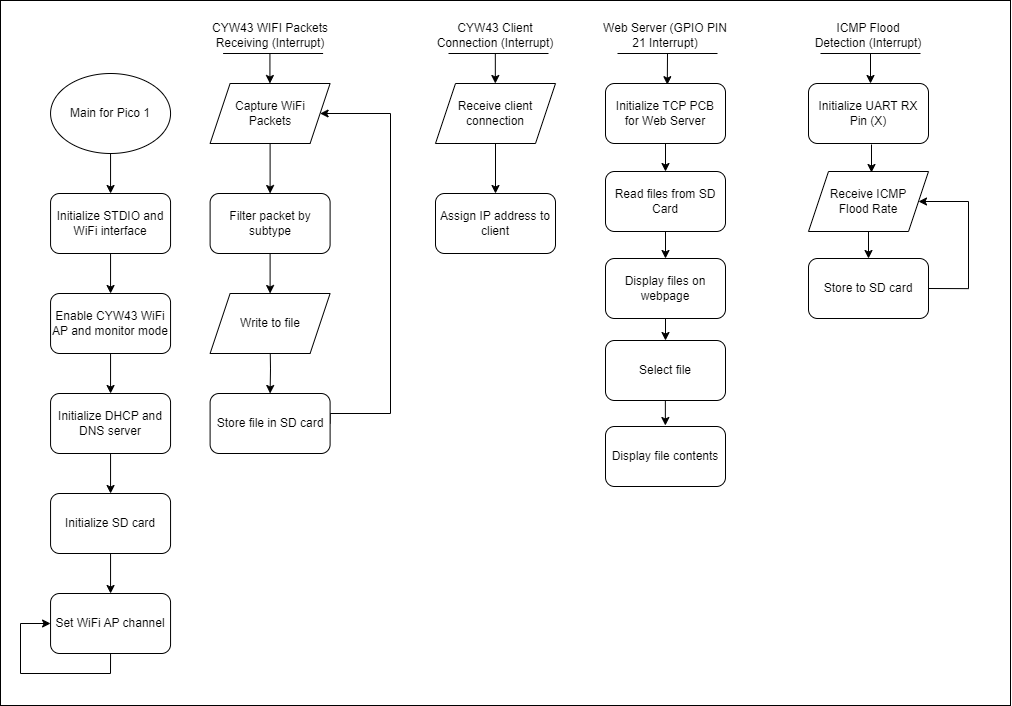

The diagram above was exported from draw.io. Its source (the exported page's mxGraphModel, read from the mxfile embedded in the PNG):
<mxGraphModel dx="2674" dy="1391" grid="1" gridSize="10" guides="1" tooltips="1" connect="1" arrows="1" fold="1" page="1" pageScale="1" pageWidth="1654" pageHeight="1169" math="0" shadow="0">
  <root>
    <mxCell id="0" />
    <mxCell id="1" parent="0" />
    <mxCell id="om0DWlveCjdhmPXRLr2c-2" value="" style="rounded=0;whiteSpace=wrap;html=1;" parent="1" vertex="1">
      <mxGeometry x="80" y="240" width="1010" height="705" as="geometry" />
    </mxCell>
    <mxCell id="7FkLfAGAlu--YNNAK5v--67" style="edgeStyle=orthogonalEdgeStyle;rounded=0;orthogonalLoop=1;jettySize=auto;html=1;entryX=0.5;entryY=0;entryDx=0;entryDy=0;" parent="1" source="7FkLfAGAlu--YNNAK5v--64" target="7FkLfAGAlu--YNNAK5v--65" edge="1">
      <mxGeometry relative="1" as="geometry" />
    </mxCell>
    <mxCell id="7FkLfAGAlu--YNNAK5v--64" value="Main for Pico 1" style="ellipse;whiteSpace=wrap;html=1;" parent="1" vertex="1">
      <mxGeometry x="130.05999999999995" y="313" width="120" height="80" as="geometry" />
    </mxCell>
    <mxCell id="7FkLfAGAlu--YNNAK5v--68" style="edgeStyle=orthogonalEdgeStyle;rounded=0;orthogonalLoop=1;jettySize=auto;html=1;" parent="1" source="7FkLfAGAlu--YNNAK5v--65" target="7FkLfAGAlu--YNNAK5v--66" edge="1">
      <mxGeometry relative="1" as="geometry" />
    </mxCell>
    <mxCell id="7FkLfAGAlu--YNNAK5v--65" value="Initialize STDIO and WiFi interface" style="rounded=1;whiteSpace=wrap;html=1;" parent="1" vertex="1">
      <mxGeometry x="130.05999999999995" y="433" width="120" height="60" as="geometry" />
    </mxCell>
    <mxCell id="7FkLfAGAlu--YNNAK5v--70" style="edgeStyle=orthogonalEdgeStyle;rounded=0;orthogonalLoop=1;jettySize=auto;html=1;" parent="1" source="7FkLfAGAlu--YNNAK5v--66" target="7FkLfAGAlu--YNNAK5v--69" edge="1">
      <mxGeometry relative="1" as="geometry" />
    </mxCell>
    <mxCell id="7FkLfAGAlu--YNNAK5v--66" value="Enable CYW43 WiFi AP and monitor mode" style="rounded=1;whiteSpace=wrap;html=1;" parent="1" vertex="1">
      <mxGeometry x="130.05999999999995" y="533" width="120" height="60" as="geometry" />
    </mxCell>
    <mxCell id="7FkLfAGAlu--YNNAK5v--73" style="edgeStyle=orthogonalEdgeStyle;rounded=0;orthogonalLoop=1;jettySize=auto;html=1;exitX=0.5;exitY=1;exitDx=0;exitDy=0;entryX=0.5;entryY=0;entryDx=0;entryDy=0;" parent="1" source="7FkLfAGAlu--YNNAK5v--69" target="7FkLfAGAlu--YNNAK5v--78" edge="1">
      <mxGeometry relative="1" as="geometry" />
    </mxCell>
    <mxCell id="7FkLfAGAlu--YNNAK5v--69" value="Initialize DHCP and DNS server" style="rounded=1;whiteSpace=wrap;html=1;" parent="1" vertex="1">
      <mxGeometry x="130.05999999999995" y="633" width="120" height="60" as="geometry" />
    </mxCell>
    <mxCell id="7FkLfAGAlu--YNNAK5v--72" value="Set WiFi AP channel" style="rounded=1;whiteSpace=wrap;html=1;" parent="1" vertex="1">
      <mxGeometry x="130.05999999999995" y="833" width="120" height="60" as="geometry" />
    </mxCell>
    <mxCell id="7FkLfAGAlu--YNNAK5v--74" style="edgeStyle=orthogonalEdgeStyle;rounded=0;orthogonalLoop=1;jettySize=auto;html=1;entryX=0;entryY=0.5;entryDx=0;entryDy=0;exitX=0.5;exitY=1;exitDx=0;exitDy=0;" parent="1" source="7FkLfAGAlu--YNNAK5v--72" target="7FkLfAGAlu--YNNAK5v--72" edge="1">
      <mxGeometry relative="1" as="geometry">
        <Array as="points">
          <mxPoint x="190" y="913" />
          <mxPoint x="100" y="913" />
          <mxPoint x="100" y="863" />
        </Array>
      </mxGeometry>
    </mxCell>
    <mxCell id="7FkLfAGAlu--YNNAK5v--79" style="edgeStyle=orthogonalEdgeStyle;rounded=0;orthogonalLoop=1;jettySize=auto;html=1;entryX=0.5;entryY=0;entryDx=0;entryDy=0;" parent="1" source="7FkLfAGAlu--YNNAK5v--78" target="7FkLfAGAlu--YNNAK5v--72" edge="1">
      <mxGeometry relative="1" as="geometry" />
    </mxCell>
    <mxCell id="7FkLfAGAlu--YNNAK5v--78" value="Initialize SD card" style="rounded=1;whiteSpace=wrap;html=1;" parent="1" vertex="1">
      <mxGeometry x="130.05999999999995" y="733" width="120" height="60" as="geometry" />
    </mxCell>
    <mxCell id="7FkLfAGAlu--YNNAK5v--106" style="edgeStyle=orthogonalEdgeStyle;rounded=0;orthogonalLoop=1;jettySize=auto;html=1;entryX=0.5;entryY=0;entryDx=0;entryDy=0;" parent="1" source="7FkLfAGAlu--YNNAK5v--94" target="7FkLfAGAlu--YNNAK5v--105" edge="1">
      <mxGeometry relative="1" as="geometry" />
    </mxCell>
    <mxCell id="7FkLfAGAlu--YNNAK5v--94" value="Capture WiFi &lt;br&gt;Packets" style="shape=parallelogram;perimeter=parallelogramPerimeter;whiteSpace=wrap;html=1;fixedSize=1;" parent="1" vertex="1">
      <mxGeometry x="289.5999999999999" y="323" width="120" height="60" as="geometry" />
    </mxCell>
    <mxCell id="7FkLfAGAlu--YNNAK5v--95" style="edgeStyle=orthogonalEdgeStyle;rounded=0;orthogonalLoop=1;jettySize=auto;html=1;exitX=0.5;exitY=1;exitDx=0;exitDy=0;" parent="1" source="7FkLfAGAlu--YNNAK5v--105" target="vQJ5Dv5FhjWJxUq8IODX-2" edge="1">
      <mxGeometry relative="1" as="geometry">
        <mxPoint x="349.5999999999999" y="493" as="sourcePoint" />
        <mxPoint x="350" y="530" as="targetPoint" />
      </mxGeometry>
    </mxCell>
    <mxCell id="7FkLfAGAlu--YNNAK5v--114" style="edgeStyle=orthogonalEdgeStyle;rounded=0;orthogonalLoop=1;jettySize=auto;html=1;exitX=0.5;exitY=1;exitDx=0;exitDy=0;entryX=0.5;entryY=0;entryDx=0;entryDy=0;" parent="1" target="7FkLfAGAlu--YNNAK5v--113" edge="1">
      <mxGeometry relative="1" as="geometry">
        <mxPoint x="349.5999999999999" y="583" as="sourcePoint" />
      </mxGeometry>
    </mxCell>
    <mxCell id="7FkLfAGAlu--YNNAK5v--102" style="edgeStyle=orthogonalEdgeStyle;rounded=0;orthogonalLoop=1;jettySize=auto;html=1;entryX=1;entryY=0.5;entryDx=0;entryDy=0;exitX=1;exitY=0.5;exitDx=0;exitDy=0;" parent="1" source="7FkLfAGAlu--YNNAK5v--113" target="7FkLfAGAlu--YNNAK5v--94" edge="1">
      <mxGeometry relative="1" as="geometry">
        <Array as="points">
          <mxPoint x="410" y="653" />
          <mxPoint x="470" y="653" />
          <mxPoint x="470" y="353" />
        </Array>
        <mxPoint x="436.5999999999999" y="573" as="sourcePoint" />
      </mxGeometry>
    </mxCell>
    <mxCell id="7FkLfAGAlu--YNNAK5v--105" value="Filter packet by subtype" style="rounded=1;whiteSpace=wrap;html=1;" parent="1" vertex="1">
      <mxGeometry x="289.5999999999999" y="433" width="120" height="60" as="geometry" />
    </mxCell>
    <mxCell id="7FkLfAGAlu--YNNAK5v--113" value="Store file in SD card" style="rounded=1;whiteSpace=wrap;html=1;" parent="1" vertex="1">
      <mxGeometry x="289.5999999999999" y="633" width="120" height="60" as="geometry" />
    </mxCell>
    <mxCell id="vQJ5Dv5FhjWJxUq8IODX-2" value="Write to file" style="shape=parallelogram;perimeter=parallelogramPerimeter;whiteSpace=wrap;html=1;fixedSize=1;" parent="1" vertex="1">
      <mxGeometry x="289.5999999999999" y="533" width="120" height="60" as="geometry" />
    </mxCell>
    <mxCell id="vswlcj_-kNGbSdDzhYGa-27" value="" style="endArrow=none;html=1;rounded=0;" parent="1" edge="1">
      <mxGeometry width="50" height="50" relative="1" as="geometry">
        <mxPoint x="302.6" y="293" as="sourcePoint" />
        <mxPoint x="402.5999999999999" y="293" as="targetPoint" />
      </mxGeometry>
    </mxCell>
    <mxCell id="vswlcj_-kNGbSdDzhYGa-28" value="CYW43 WIFI Packets Receiving (Interrupt)" style="text;html=1;strokeColor=none;fillColor=none;align=center;verticalAlign=middle;whiteSpace=wrap;rounded=0;" parent="1" vertex="1">
      <mxGeometry x="284.6" y="260" width="130" height="30" as="geometry" />
    </mxCell>
    <mxCell id="vswlcj_-kNGbSdDzhYGa-29" value="" style="endArrow=classic;html=1;rounded=0;entryX=0.584;entryY=0.002;entryDx=0;entryDy=0;entryPerimeter=0;" parent="1" edge="1">
      <mxGeometry width="50" height="50" relative="1" as="geometry">
        <mxPoint x="349.43000000000006" y="293" as="sourcePoint" />
        <mxPoint x="349.43000000000006" y="323" as="targetPoint" />
      </mxGeometry>
    </mxCell>
    <mxCell id="vswlcj_-kNGbSdDzhYGa-30" value="" style="endArrow=none;html=1;rounded=0;" parent="1" edge="1">
      <mxGeometry width="50" height="50" relative="1" as="geometry">
        <mxPoint x="697" y="293" as="sourcePoint" />
        <mxPoint x="797" y="293" as="targetPoint" />
      </mxGeometry>
    </mxCell>
    <mxCell id="vswlcj_-kNGbSdDzhYGa-31" value="Web Server (GPIO PIN 21 Interrupt)" style="text;html=1;strokeColor=none;fillColor=none;align=center;verticalAlign=middle;whiteSpace=wrap;rounded=0;" parent="1" vertex="1">
      <mxGeometry x="680" y="260" width="130" height="30" as="geometry" />
    </mxCell>
    <mxCell id="vswlcj_-kNGbSdDzhYGa-32" value="" style="endArrow=classic;html=1;rounded=0;entryX=0.515;entryY=0.02;entryDx=0;entryDy=0;entryPerimeter=0;" parent="1" target="iw9XY2oq4QqD-sm4omKh-19" edge="1">
      <mxGeometry width="50" height="50" relative="1" as="geometry">
        <mxPoint x="747" y="293" as="sourcePoint" />
        <mxPoint x="747" y="323" as="targetPoint" />
      </mxGeometry>
    </mxCell>
    <mxCell id="vswlcj_-kNGbSdDzhYGa-45" value="" style="endArrow=none;html=1;rounded=0;" parent="1" edge="1">
      <mxGeometry width="50" height="50" relative="1" as="geometry">
        <mxPoint x="900" y="293" as="sourcePoint" />
        <mxPoint x="1000" y="293" as="targetPoint" />
      </mxGeometry>
    </mxCell>
    <mxCell id="vswlcj_-kNGbSdDzhYGa-46" value="ICMP Flood&lt;br&gt;Detection (Interrupt)" style="text;html=1;strokeColor=none;fillColor=none;align=center;verticalAlign=middle;whiteSpace=wrap;rounded=0;" parent="1" vertex="1">
      <mxGeometry x="883" y="260" width="130" height="30" as="geometry" />
    </mxCell>
    <mxCell id="vswlcj_-kNGbSdDzhYGa-47" value="" style="endArrow=classic;html=1;rounded=0;entryX=0.584;entryY=0.002;entryDx=0;entryDy=0;entryPerimeter=0;" parent="1" edge="1">
      <mxGeometry width="50" height="50" relative="1" as="geometry">
        <mxPoint x="950" y="293" as="sourcePoint" />
        <mxPoint x="950" y="323" as="targetPoint" />
      </mxGeometry>
    </mxCell>
    <mxCell id="iw9XY2oq4QqD-sm4omKh-11" style="edgeStyle=orthogonalEdgeStyle;rounded=0;orthogonalLoop=1;jettySize=auto;html=1;entryX=0.5;entryY=0;entryDx=0;entryDy=0;exitX=0.5;exitY=1;exitDx=0;exitDy=0;" parent="1" source="iw9XY2oq4QqD-sm4omKh-20" edge="1">
      <mxGeometry relative="1" as="geometry">
        <mxPoint x="744.2" y="458.0000000000002" as="sourcePoint" />
        <mxPoint x="745" y="498" as="targetPoint" />
      </mxGeometry>
    </mxCell>
    <mxCell id="iw9XY2oq4QqD-sm4omKh-18" value="" style="endArrow=classic;html=1;rounded=0;entryX=0.5;entryY=0;entryDx=0;entryDy=0;exitX=0.5;exitY=1;exitDx=0;exitDy=0;" parent="1" source="iw9XY2oq4QqD-sm4omKh-19" target="iw9XY2oq4QqD-sm4omKh-20" edge="1">
      <mxGeometry width="50" height="50" relative="1" as="geometry">
        <mxPoint x="744.8299999999999" y="383" as="sourcePoint" />
        <mxPoint x="744.8299999999999" y="413" as="targetPoint" />
      </mxGeometry>
    </mxCell>
    <mxCell id="iw9XY2oq4QqD-sm4omKh-19" value="Initialize TCP PCB&lt;br&gt;for Web Server" style="rounded=1;whiteSpace=wrap;html=1;" parent="1" vertex="1">
      <mxGeometry x="685" y="323" width="120" height="60" as="geometry" />
    </mxCell>
    <mxCell id="iw9XY2oq4QqD-sm4omKh-20" value="Read files from SD Card" style="rounded=1;whiteSpace=wrap;html=1;" parent="1" vertex="1">
      <mxGeometry x="685" y="411" width="120" height="60" as="geometry" />
    </mxCell>
    <mxCell id="iw9XY2oq4QqD-sm4omKh-22" style="edgeStyle=orthogonalEdgeStyle;rounded=0;orthogonalLoop=1;jettySize=auto;html=1;entryX=0.5;entryY=0;entryDx=0;entryDy=0;" parent="1" edge="1">
      <mxGeometry relative="1" as="geometry">
        <mxPoint x="745" y="555" as="sourcePoint" />
        <mxPoint x="745" y="580" as="targetPoint" />
      </mxGeometry>
    </mxCell>
    <mxCell id="iw9XY2oq4QqD-sm4omKh-23" value="Select file" style="rounded=1;whiteSpace=wrap;html=1;" parent="1" vertex="1">
      <mxGeometry x="685" y="580" width="120" height="60" as="geometry" />
    </mxCell>
    <mxCell id="iw9XY2oq4QqD-sm4omKh-24" value="Display files on webpage" style="rounded=1;whiteSpace=wrap;html=1;" parent="1" vertex="1">
      <mxGeometry x="685" y="498" width="120" height="60" as="geometry" />
    </mxCell>
    <mxCell id="iw9XY2oq4QqD-sm4omKh-26" style="edgeStyle=orthogonalEdgeStyle;rounded=0;orthogonalLoop=1;jettySize=auto;html=1;entryX=0.5;entryY=0;entryDx=0;entryDy=0;" parent="1" edge="1">
      <mxGeometry relative="1" as="geometry">
        <mxPoint x="744.8599999999999" y="640" as="sourcePoint" />
        <mxPoint x="744.8599999999999" y="665" as="targetPoint" />
      </mxGeometry>
    </mxCell>
    <mxCell id="iw9XY2oq4QqD-sm4omKh-25" value="Display file contents" style="rounded=1;whiteSpace=wrap;html=1;" parent="1" vertex="1">
      <mxGeometry x="685" y="666" width="120" height="60" as="geometry" />
    </mxCell>
    <mxCell id="iw9XY2oq4QqD-sm4omKh-31" style="edgeStyle=orthogonalEdgeStyle;rounded=0;orthogonalLoop=1;jettySize=auto;html=1;entryX=0.5;entryY=0;entryDx=0;entryDy=0;" parent="1" source="iw9XY2oq4QqD-sm4omKh-32" target="iw9XY2oq4QqD-sm4omKh-34" edge="1">
      <mxGeometry relative="1" as="geometry" />
    </mxCell>
    <mxCell id="iw9XY2oq4QqD-sm4omKh-32" value="Receive ICMP&lt;br&gt;Flood Rate" style="shape=parallelogram;perimeter=parallelogramPerimeter;whiteSpace=wrap;html=1;fixedSize=1;" parent="1" vertex="1">
      <mxGeometry x="888" y="411" width="120" height="60" as="geometry" />
    </mxCell>
    <mxCell id="iw9XY2oq4QqD-sm4omKh-33" style="edgeStyle=orthogonalEdgeStyle;rounded=0;orthogonalLoop=1;jettySize=auto;html=1;exitX=1;exitY=0.5;exitDx=0;exitDy=0;entryX=1;entryY=0.5;entryDx=0;entryDy=0;" parent="1" source="iw9XY2oq4QqD-sm4omKh-34" target="iw9XY2oq4QqD-sm4omKh-32" edge="1">
      <mxGeometry relative="1" as="geometry">
        <Array as="points">
          <mxPoint x="1048" y="528" />
          <mxPoint x="1048" y="441" />
        </Array>
      </mxGeometry>
    </mxCell>
    <mxCell id="iw9XY2oq4QqD-sm4omKh-34" value="Store to SD card" style="rounded=1;whiteSpace=wrap;html=1;" parent="1" vertex="1">
      <mxGeometry x="888" y="498" width="120" height="60" as="geometry" />
    </mxCell>
    <mxCell id="iw9XY2oq4QqD-sm4omKh-35" value="Initialize UART RX Pin (X)" style="rounded=1;whiteSpace=wrap;html=1;" parent="1" vertex="1">
      <mxGeometry x="888" y="323" width="120" height="60" as="geometry" />
    </mxCell>
    <mxCell id="iw9XY2oq4QqD-sm4omKh-36" value="" style="endArrow=classic;html=1;rounded=0;entryX=0.5;entryY=0;entryDx=0;entryDy=0;exitX=0.5;exitY=1;exitDx=0;exitDy=0;" parent="1" edge="1">
      <mxGeometry width="50" height="50" relative="1" as="geometry">
        <mxPoint x="951" y="384" as="sourcePoint" />
        <mxPoint x="951" y="412" as="targetPoint" />
      </mxGeometry>
    </mxCell>
    <mxCell id="s973GMMRTIgNfG1LIUEM-1" style="edgeStyle=orthogonalEdgeStyle;rounded=0;orthogonalLoop=1;jettySize=auto;html=1;entryX=0.5;entryY=0;entryDx=0;entryDy=0;" edge="1" parent="1" source="s973GMMRTIgNfG1LIUEM-2" target="s973GMMRTIgNfG1LIUEM-6">
      <mxGeometry relative="1" as="geometry" />
    </mxCell>
    <mxCell id="s973GMMRTIgNfG1LIUEM-2" value="Receive client connection" style="shape=parallelogram;perimeter=parallelogramPerimeter;whiteSpace=wrap;html=1;fixedSize=1;" vertex="1" parent="1">
      <mxGeometry x="514.9999999999999" y="323" width="120" height="60" as="geometry" />
    </mxCell>
    <mxCell id="s973GMMRTIgNfG1LIUEM-6" value="Assign IP address to client" style="rounded=1;whiteSpace=wrap;html=1;" vertex="1" parent="1">
      <mxGeometry x="514.9999999999999" y="433" width="120" height="60" as="geometry" />
    </mxCell>
    <mxCell id="s973GMMRTIgNfG1LIUEM-9" value="" style="endArrow=none;html=1;rounded=0;" edge="1" parent="1">
      <mxGeometry width="50" height="50" relative="1" as="geometry">
        <mxPoint x="528" y="293" as="sourcePoint" />
        <mxPoint x="627.9999999999999" y="293" as="targetPoint" />
      </mxGeometry>
    </mxCell>
    <mxCell id="s973GMMRTIgNfG1LIUEM-10" value="CYW43 Client Connection (Interrupt)" style="text;html=1;strokeColor=none;fillColor=none;align=center;verticalAlign=middle;whiteSpace=wrap;rounded=0;" vertex="1" parent="1">
      <mxGeometry x="510" y="260" width="130" height="30" as="geometry" />
    </mxCell>
    <mxCell id="s973GMMRTIgNfG1LIUEM-11" value="" style="endArrow=classic;html=1;rounded=0;entryX=0.584;entryY=0.002;entryDx=0;entryDy=0;entryPerimeter=0;" edge="1" parent="1">
      <mxGeometry width="50" height="50" relative="1" as="geometry">
        <mxPoint x="574.83" y="293" as="sourcePoint" />
        <mxPoint x="574.83" y="323" as="targetPoint" />
      </mxGeometry>
    </mxCell>
  </root>
</mxGraphModel>